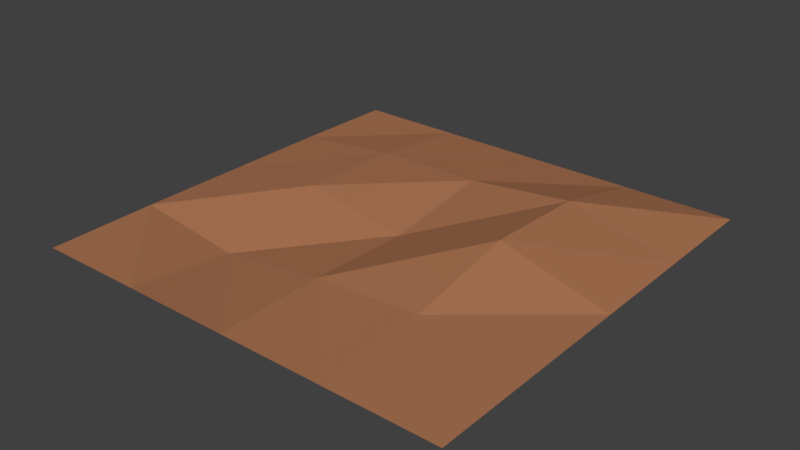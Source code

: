 # Source: tileGrass01Ground.blend  (saved by Blender 2.80.74; exported with 4.5.12 LTS)
import bpy
from mathutils import Matrix  # noqa: F401  (used for matrix-valued properties, if any)

bpy.ops.wm.read_factory_settings(use_empty=True)
scene = bpy.context.scene
scene.name = 'Scene'

# ---- collections
col_collection_1 = bpy.data.collections.new('Collection 1'); scene.collection.children.link(col_collection_1)

# ---- materials (node trees are filled in below, after node groups)
mat_dirt = bpy.data.materials.new('Dirt')
mat_dirt.alpha_threshold = 0.0
mat_dirt.roughness = 0.5

# ---- material node trees
mat_dirt.use_nodes = True; mat_dirt.node_tree.nodes.clear()
_N = mat_dirt.node_tree.nodes; _L = mat_dirt.node_tree.links
n0 = _N.new('ShaderNodeOutputMaterial'); n0.name = 'Material Output'; n0.location = (300, 300)
n1 = _N.new('ShaderNodeBsdfDiffuse'); n1.name = 'Diffuse BSDF'; n1.location = (10, 300)
n1.inputs[0].default_value = (0.402, 0.1735, 0.08554, 1.0)
_L.new(n1.outputs[0], n0.inputs[0])
n0.is_active_output = True

# ---- world
world_world = bpy.data.worlds.new('World'); scene.world = world_world
world_world.color = (0.05088, 0.05088, 0.05088)
world_world.use_sun_shadow = False
world_world.sun_shadow_jitter_overblur = 0.0
world_world.cycles.sampling_method = 'MANUAL'

# ---- meshes
me_plane = bpy.data.meshes.new('Plane')
me_plane.from_pydata([(-1.0, -1.0, 0.0), (1.0, -1.0, 0.0), (-1.0, 1.0, 0.0), (1.0, 1.0, 0.0), (-0.9989, -0.0006004, 0.007018), (0.0, -1.0, 0.0), (1.0, 0.0, 0.0), (0.0, 1.0, 0.0), (9.576e-05, 0.000338, -0.01002), (-0.9984, -0.4999, 0.007018), (0.5, -1.0, 0.0), (1.0, 0.5, 0.0), (-0.5, 1.0, 0.0), (-0.9991, 0.4973, 0.007018), (-0.5, -1.0, 0.0), (1.0, -0.5, 0.0), (0.5, 1.0, 0.0), (-0.0002467, 0.5006, 0.06457), (2.311e-06, -0.5, 0.007031), (-0.5, -3.464e-05, 0.0705), (0.5002, -7.158e-05, 0.1375), (0.5006, -0.5013, 0.0382), (-0.5, -0.5002, -0.05996), (-0.5001, 0.5001, 0.0584), (0.4994, 0.4998, 0.1185)], [], [(20, 6, 11, 24), (8, 20, 24, 17), (17, 24, 16, 7), (19, 8, 17, 23), (4, 19, 23, 13), (13, 23, 12, 2), (5, 18, 22, 14), (14, 22, 9, 0), (9, 22, 19, 4), (1, 15, 21, 10), (10, 21, 18, 5), (18, 21, 20, 8), (21, 15, 6, 20), (22, 18, 8, 19), (23, 17, 7, 12), (24, 11, 3, 16)])
me_plane.materials.append(mat_dirt)
me_plane.use_remesh_preserve_volume = False
me_plane.use_remesh_preserve_attributes = False
me_plane.use_mirror_vertex_groups = False
me_plane.update()

# ---- objects
ob_ground = bpy.data.objects.new('Ground', me_plane)

# ---- transforms, parenting, visibility, modifiers, constraints
ob_ground.location = (0.0, 0.0, 0.0)
ob_ground.scale = (8.0, 8.0, 8.0)
ob_ground.lineart.crease_threshold = 0.0
_m = ob_ground.modifiers.new('ParticleSettings', 'PARTICLE_SYSTEM')
_m = ob_ground.modifiers.new('ParticleSystem 1', 'PARTICLE_SYSTEM')

# ---- collection membership
col_collection_1.objects.link(ob_ground)

# ---- scene / render settings (as saved in the file)
scene.frame_start = 1; scene.frame_end = 858; scene.frame_set(1)
scene.render.engine = 'CYCLES'
scene.render.resolution_x = 3840
scene.render.resolution_y = 2160
scene.render.dither_intensity = 0.0
scene.cycles.use_denoising = False
scene.cycles.samples = 700
scene.cycles.sampling_pattern = 'TABULATED_SOBOL'
scene.cycles.use_adaptive_sampling = False
scene.cycles.use_light_tree = False
scene.cycles.blur_glossy = 0.0
scene.cycles.sample_clamp_direct = 4.0
scene.cycles.sample_clamp_indirect = 1.0
scene.cycles.bake_type = 'NORMAL'
scene.view_settings.view_transform = 'Standard'
bpy.context.view_layer.update()

# ---- added for rendering (the .blend has no active camera and no usable light): camera, sun
cam_auto = bpy.data.cameras.new('AutoCamera')
cam_auto.lens = 50.0
cam_auto.sensor_width = 36.0
cam_auto.clip_end = 1000.0
ob_auto_camera = bpy.data.objects.new('AutoCamera', cam_auto)
scene.collection.objects.link(ob_auto_camera)
ob_auto_camera.location = (20.9864, -25.1837, 17.0993)
ob_auto_camera.rotation_euler = (1.09748, -7.21219e-08, 0.694738)
scene.camera = ob_auto_camera
light_auto_sun = bpy.data.lights.new('AutoSun', 'SUN')
light_auto_sun.energy = 3.0
light_auto_sun.angle = 0.0523599
ob_auto_sun = bpy.data.objects.new('AutoSun', light_auto_sun)
scene.collection.objects.link(ob_auto_sun)
ob_auto_sun.rotation_euler = (0.872665, 0.174533, 0.523599)
bpy.context.view_layer.update()
